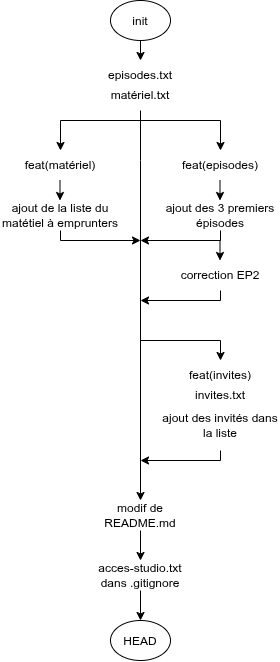

The diagram above was exported from draw.io. Its source (the exported page's mxGraphModel, read from the mxfile embedded in the PNG):
<mxGraphModel dx="1414" dy="842" grid="1" gridSize="10" guides="1" tooltips="1" connect="1" arrows="1" fold="1" page="1" pageScale="1" pageWidth="827" pageHeight="1169" math="0" shadow="0">
  <root>
    <mxCell id="0" />
    <mxCell id="1" parent="0" />
    <mxCell id="4rYko3k7QJ3Hqmvu6sR2-2" edge="1" parent="1" style="edgeStyle=none;rounded=0;orthogonalLoop=1;jettySize=auto;html=1;">
      <mxGeometry relative="1" x="0.5282" as="geometry">
        <Array as="points">
          <mxPoint x="280" y="380" />
        </Array>
        <mxPoint x="280" y="329.9999999999999" as="sourcePoint" />
        <mxPoint x="280" y="720" as="targetPoint" />
      </mxGeometry>
    </mxCell>
    <mxCell id="4rYko3k7QJ3Hqmvu6sR2-3" edge="1" parent="1" style="endArrow=classic;html=1;rounded=0;entryX=0.5;entryY=0;entryDx=0;entryDy=0;" target="4rYko3k7QJ3Hqmvu6sR2-16" value="">
      <mxGeometry height="50" relative="1" width="50" as="geometry">
        <Array as="points">
          <mxPoint x="360" y="340" />
        </Array>
        <mxPoint x="280" y="340" as="sourcePoint" />
        <mxPoint x="320" y="380" as="targetPoint" />
      </mxGeometry>
    </mxCell>
    <mxCell id="4rYko3k7QJ3Hqmvu6sR2-4" edge="1" parent="1" style="endArrow=classic;html=1;rounded=0;" target="4rYko3k7QJ3Hqmvu6sR2-18" value="">
      <mxGeometry height="50" relative="1" width="50" x="-0.0909" as="geometry">
        <Array as="points">
          <mxPoint x="200" y="340" />
        </Array>
        <mxPoint x="280" y="340" as="sourcePoint" />
        <mxPoint x="200" y="360" as="targetPoint" />
      </mxGeometry>
    </mxCell>
    <mxCell id="4rYko3k7QJ3Hqmvu6sR2-8" parent="1" style="ellipse;whiteSpace=wrap;html=1;shapeInside=1;" value="&lt;div&gt;&lt;br&gt;&lt;/div&gt;&lt;div&gt;HEAD&lt;/div&gt;" vertex="1">
      <mxGeometry height="40" width="60" x="250" y="840" as="geometry" />
    </mxCell>
    <mxCell id="4rYko3k7QJ3Hqmvu6sR2-16" parent="1" style="text;html=1;whiteSpace=wrap;strokeColor=none;fillColor=none;align=center;verticalAlign=middle;rounded=0;" value="feat(episodes)" vertex="1">
      <mxGeometry height="30" width="80" x="320" y="370" as="geometry" />
    </mxCell>
    <mxCell id="4rYko3k7QJ3Hqmvu6sR2-18" parent="1" style="text;html=1;whiteSpace=wrap;strokeColor=none;fillColor=none;align=center;verticalAlign=middle;rounded=0;" value="&lt;div&gt;feat(matériel)&lt;br&gt;&lt;/div&gt;" vertex="1">
      <mxGeometry height="30" width="80" x="160" y="370" as="geometry" />
    </mxCell>
    <mxCell id="4rYko3k7QJ3Hqmvu6sR2-23" edge="1" parent="1" source="4rYko3k7QJ3Hqmvu6sR2-19" style="edgeStyle=none;rounded=0;orthogonalLoop=1;jettySize=auto;html=1;">
      <mxGeometry relative="1" as="geometry">
        <mxPoint x="280" y="280" as="targetPoint" />
      </mxGeometry>
    </mxCell>
    <mxCell id="4rYko3k7QJ3Hqmvu6sR2-19" parent="1" style="ellipse;whiteSpace=wrap;html=1;shapeInside=1;" value="init" vertex="1">
      <mxGeometry height="40" width="60" x="250" y="220" as="geometry" />
    </mxCell>
    <mxCell id="4rYko3k7QJ3Hqmvu6sR2-25" parent="1" style="text;html=1;whiteSpace=wrap;strokeColor=none;fillColor=none;align=center;verticalAlign=middle;rounded=0;" value="&lt;div&gt;episodes.txt&lt;br&gt;&lt;/div&gt;" vertex="1">
      <mxGeometry height="30" width="70" x="245" y="280" as="geometry" />
    </mxCell>
    <mxCell id="4rYko3k7QJ3Hqmvu6sR2-26" parent="1" style="text;html=1;whiteSpace=wrap;strokeColor=none;fillColor=none;align=center;verticalAlign=middle;rounded=0;" value="&lt;div&gt;matériel.txt&lt;br&gt;&lt;/div&gt;" vertex="1">
      <mxGeometry height="30" width="70" x="245" y="300" as="geometry" />
    </mxCell>
    <mxCell id="4rYko3k7QJ3Hqmvu6sR2-29" edge="1" parent="1" style="edgeStyle=none;rounded=0;orthogonalLoop=1;jettySize=auto;html=1;">
      <mxGeometry relative="1" as="geometry">
        <mxPoint x="359.5" y="400" as="sourcePoint" />
        <mxPoint x="359.5" y="420" as="targetPoint" />
      </mxGeometry>
    </mxCell>
    <mxCell id="4rYko3k7QJ3Hqmvu6sR2-30" edge="1" parent="1" style="edgeStyle=none;rounded=0;orthogonalLoop=1;jettySize=auto;html=1;">
      <mxGeometry relative="1" as="geometry">
        <mxPoint x="199.5" y="400" as="sourcePoint" />
        <mxPoint x="199.5" y="420" as="targetPoint" />
      </mxGeometry>
    </mxCell>
    <mxCell id="4rYko3k7QJ3Hqmvu6sR2-31" parent="1" style="text;html=1;whiteSpace=wrap;strokeColor=none;fillColor=none;align=center;verticalAlign=middle;rounded=0;" value="ajout des 3 premiers épisodes" vertex="1">
      <mxGeometry height="30" width="120" x="300" y="420" as="geometry" />
    </mxCell>
    <mxCell id="4rYko3k7QJ3Hqmvu6sR2-32" parent="1" style="text;html=1;whiteSpace=wrap;strokeColor=none;fillColor=none;align=center;verticalAlign=middle;rounded=0;" value="ajout de la liste du matétiel à emprunters" vertex="1">
      <mxGeometry height="30" width="120" x="140" y="420" as="geometry" />
    </mxCell>
    <mxCell id="4rYko3k7QJ3Hqmvu6sR2-33" edge="1" parent="1" style="endArrow=classic;html=1;rounded=0;" value="">
      <mxGeometry height="50" relative="1" width="50" as="geometry">
        <Array as="points">
          <mxPoint x="360" y="460" />
        </Array>
        <mxPoint x="360" y="450" as="sourcePoint" />
        <mxPoint x="280" y="460" as="targetPoint" />
      </mxGeometry>
    </mxCell>
    <mxCell id="4rYko3k7QJ3Hqmvu6sR2-34" edge="1" parent="1" style="endArrow=classic;html=1;rounded=0;" value="">
      <mxGeometry height="50" relative="1" width="50" as="geometry">
        <Array as="points">
          <mxPoint x="200" y="460" />
        </Array>
        <mxPoint x="200" y="450" as="sourcePoint" />
        <mxPoint x="280" y="460" as="targetPoint" />
      </mxGeometry>
    </mxCell>
    <mxCell id="4rYko3k7QJ3Hqmvu6sR2-38" parent="1" style="text;html=1;whiteSpace=wrap;strokeColor=none;fillColor=none;align=center;verticalAlign=middle;rounded=0;" value="correction EP2" vertex="1">
      <mxGeometry height="30" width="120" x="300" y="480" as="geometry" />
    </mxCell>
    <mxCell id="4rYko3k7QJ3Hqmvu6sR2-39" edge="1" parent="1" style="edgeStyle=none;rounded=0;orthogonalLoop=1;jettySize=auto;html=1;">
      <mxGeometry relative="1" as="geometry">
        <mxPoint x="359.5" y="460" as="sourcePoint" />
        <mxPoint x="359.5" y="480" as="targetPoint" />
      </mxGeometry>
    </mxCell>
    <mxCell id="4rYko3k7QJ3Hqmvu6sR2-40" edge="1" parent="1" style="endArrow=classic;html=1;rounded=0;" value="">
      <mxGeometry height="50" relative="1" width="50" as="geometry">
        <Array as="points">
          <mxPoint x="360" y="520" />
        </Array>
        <mxPoint x="360" y="510" as="sourcePoint" />
        <mxPoint x="280" y="520" as="targetPoint" />
      </mxGeometry>
    </mxCell>
    <mxCell id="4rYko3k7QJ3Hqmvu6sR2-42" edge="1" parent="1" style="endArrow=classic;html=1;rounded=0;entryX=0.5;entryY=0;entryDx=0;entryDy=0;" target="4rYko3k7QJ3Hqmvu6sR2-43" value="">
      <mxGeometry height="50" relative="1" width="50" as="geometry">
        <Array as="points">
          <mxPoint x="360" y="560" />
        </Array>
        <mxPoint x="280" y="560" as="sourcePoint" />
        <mxPoint x="320" y="600" as="targetPoint" />
      </mxGeometry>
    </mxCell>
    <mxCell id="4rYko3k7QJ3Hqmvu6sR2-43" parent="1" style="text;html=1;whiteSpace=wrap;strokeColor=none;fillColor=none;align=center;verticalAlign=middle;rounded=0;" value="feat(invites)" vertex="1">
      <mxGeometry height="30" width="80" x="320" y="580" as="geometry" />
    </mxCell>
    <mxCell id="4rYko3k7QJ3Hqmvu6sR2-44" parent="1" style="text;html=1;whiteSpace=wrap;strokeColor=none;fillColor=none;align=center;verticalAlign=middle;rounded=0;" value="ajout des invités dans la liste" vertex="1">
      <mxGeometry height="30" width="120" x="300" y="630" as="geometry" />
    </mxCell>
    <mxCell id="4rYko3k7QJ3Hqmvu6sR2-45" edge="1" parent="1" style="endArrow=classic;html=1;rounded=0;" value="">
      <mxGeometry height="50" relative="1" width="50" as="geometry">
        <Array as="points">
          <mxPoint x="360" y="680" />
        </Array>
        <mxPoint x="360" y="670" as="sourcePoint" />
        <mxPoint x="280" y="680" as="targetPoint" />
      </mxGeometry>
    </mxCell>
    <mxCell id="4rYko3k7QJ3Hqmvu6sR2-46" parent="1" style="text;html=1;whiteSpace=wrap;strokeColor=none;fillColor=none;align=center;verticalAlign=middle;rounded=0;" value="&lt;div&gt;invites.txt&lt;br&gt;&lt;/div&gt;" vertex="1">
      <mxGeometry height="30" width="70" x="325" y="600" as="geometry" />
    </mxCell>
    <mxCell id="4rYko3k7QJ3Hqmvu6sR2-48" edge="1" parent="1" source="4rYko3k7QJ3Hqmvu6sR2-47" style="edgeStyle=none;rounded=0;orthogonalLoop=1;jettySize=auto;html=1;">
      <mxGeometry relative="1" as="geometry">
        <mxPoint x="280" y="780" as="targetPoint" />
      </mxGeometry>
    </mxCell>
    <mxCell id="4rYko3k7QJ3Hqmvu6sR2-47" parent="1" style="text;html=1;whiteSpace=wrap;strokeColor=none;fillColor=none;align=center;verticalAlign=middle;rounded=0;" value="modif de README.md" vertex="1">
      <mxGeometry height="30" width="120" x="220" y="720" as="geometry" />
    </mxCell>
    <mxCell id="4rYko3k7QJ3Hqmvu6sR2-50" edge="1" parent="1" source="4rYko3k7QJ3Hqmvu6sR2-49" style="edgeStyle=none;rounded=0;orthogonalLoop=1;jettySize=auto;html=1;entryX=0.5;entryY=0;entryDx=0;entryDy=0;" target="4rYko3k7QJ3Hqmvu6sR2-8">
      <mxGeometry relative="1" as="geometry" />
    </mxCell>
    <mxCell id="4rYko3k7QJ3Hqmvu6sR2-49" parent="1" style="text;html=1;whiteSpace=wrap;strokeColor=none;fillColor=none;align=center;verticalAlign=middle;rounded=0;" value="acces-studio.txt&lt;div&gt;dans .gitignore&lt;/div&gt;" vertex="1">
      <mxGeometry height="30" width="120" x="220" y="780" as="geometry" />
    </mxCell>
  </root>
</mxGraphModel>